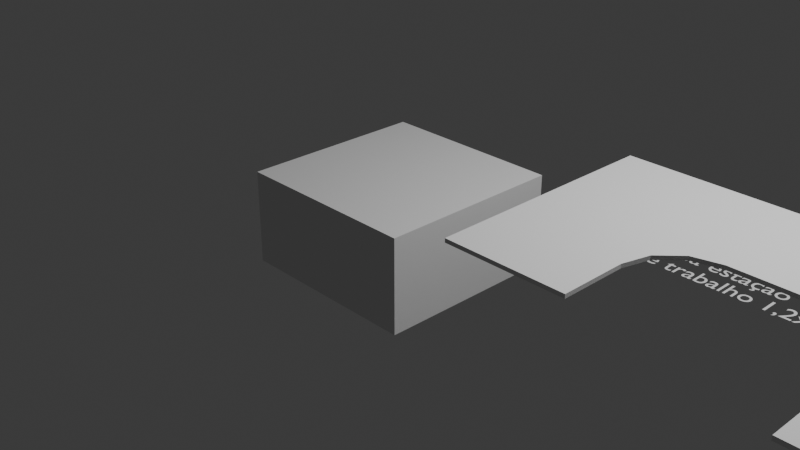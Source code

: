 # Source: BENS.blend  (saved by Blender 5.0.118; exported with 4.5.12 LTS)
import bpy
from mathutils import Matrix  # noqa: F401  (used for matrix-valued properties, if any)

bpy.ops.wm.read_factory_settings(use_empty=True)
scene = bpy.context.scene
scene.name = 'Scene'

# ---- collections
col_collection = bpy.data.collections.new('Collection'); scene.collection.children.link(col_collection)
col_mesa = bpy.data.collections.new('Mesa'); scene.collection.children.link(col_mesa)

# ---- world
world_world = bpy.data.worlds.new('World'); scene.world = world_world
world_world.use_nodes = True; world_world.node_tree.nodes.clear()
_N = world_world.node_tree.nodes; _L = world_world.node_tree.links
n0 = _N.new('ShaderNodeOutputWorld'); n0.name = 'World Output'; n0.location = (200, 100)
n1 = _N.new('ShaderNodeBackground'); n1.name = 'Background'; n1.location = (-200, 100)
n1.inputs[0].default_value = (0.05088, 0.05088, 0.05088, 1.0)
_L.new(n1.outputs[0], n0.inputs[0])
n0.is_active_output = True
world_world.color = (0.05088, 0.05088, 0.05088)
world_world.sun_shadow_jitter_overblur = 0.0

# ---- cameras
cam_camera = bpy.data.cameras.new('Camera')
cam_camera.clip_end = 100.0
cam_camera.ortho_scale = 7.314

# ---- lights
light_light = bpy.data.lights.new('Light', 'POINT')
light_light.energy = 1000.0
light_light.shadow_soft_size = 0.1

# ---- meshes
me_cube_008 = bpy.data.meshes.new('Cube.008')
me_cube_008.from_pydata([(-1.0, -1.0, -1.0), (-1.0, -1.0, 1.0), (-1.0, 1.0, -1.0), (-1.0, 1.0, 1.0), (1.0, -1.0, -1.0), (1.0, -1.0, 1.0), (1.0, 1.0, -1.0), (1.0, 1.0, 1.0)], [], [(0, 1, 3, 2), (2, 3, 7, 6), (6, 7, 5, 4), (4, 5, 1, 0), (2, 6, 4, 0), (7, 3, 1, 5)])
_uv = me_cube_008.uv_layers.new(name='UVMap')
_uv.uv.foreach_set('vector', [0.375, 0.0, 0.625, 0.0, 0.625, 0.25, 0.375, 0.25, 0.375, 0.25, 0.625, 0.25, 0.625, 0.5, 0.375, 0.5, 0.375, 0.5, 0.625, 0.5, 0.625, 0.75, 0.375, 0.75, 0.375, 0.75, 0.625, 0.75, 0.625, 1.0, 0.375, 1.0, 0.125, 0.5, 0.375, 0.5, 0.375, 0.75, 0.125, 0.75, 0.625, 0.5, 0.875, 0.5, 0.875, 0.75, 0.625, 0.75])
me_cube_008.update()
me_cube_001 = bpy.data.meshes.new('Cube.001')
me_cube_001.from_pydata([(-1.0, -1.0, -1.0), (-1.0, -1.0, 1.0), (-1.0, 1.0, -1.0), (-1.0, 1.0, 1.0), (1.0, -1.0, -1.0), (1.0, -1.0, 1.0), (1.0, 1.0, -1.0), (1.0, 1.0, 1.0)], [], [(0, 1, 3, 2), (2, 3, 7, 6), (6, 7, 5, 4), (4, 5, 1, 0), (2, 6, 4, 0), (7, 3, 1, 5)])
_uv = me_cube_001.uv_layers.new(name='UVMap')
_uv.uv.foreach_set('vector', [0.375, 0.0, 0.625, 0.0, 0.625, 0.25, 0.375, 0.25, 0.375, 0.25, 0.625, 0.25, 0.625, 0.5, 0.375, 0.5, 0.375, 0.5, 0.625, 0.5, 0.625, 0.75, 0.375, 0.75, 0.375, 0.75, 0.625, 0.75, 0.625, 1.0, 0.375, 1.0, 0.125, 0.5, 0.375, 0.5, 0.375, 0.75, 0.125, 0.75, 0.625, 0.5, 0.875, 0.5, 0.875, 0.75, 0.625, 0.75])
me_cube_001.update()
me_cube_006 = bpy.data.meshes.new('Cube.006')
me_cube_006.from_pydata([(-1.0, -1.0, -1.0), (-1.0, -1.0, 1.0), (-1.0, 1.0, -1.0), (-1.0, 1.0, 1.0), (1.0, -1.0, -1.0), (1.0, -1.0, 1.0), (1.0, 1.0, -1.0), (1.0, 1.0, 1.0)], [], [(0, 1, 3, 2), (2, 3, 7, 6), (6, 7, 5, 4), (4, 5, 1, 0), (2, 6, 4, 0), (7, 3, 1, 5)])
_uv = me_cube_006.uv_layers.new(name='UVMap')
_uv.uv.foreach_set('vector', [0.375, 0.0, 0.625, 0.0, 0.625, 0.25, 0.375, 0.25, 0.375, 0.25, 0.625, 0.25, 0.625, 0.5, 0.375, 0.5, 0.375, 0.5, 0.625, 0.5, 0.625, 0.75, 0.375, 0.75, 0.375, 0.75, 0.625, 0.75, 0.625, 1.0, 0.375, 1.0, 0.125, 0.5, 0.375, 0.5, 0.375, 0.75, 0.125, 0.75, 0.625, 0.5, 0.875, 0.5, 0.875, 0.75, 0.625, 0.75])
me_cube_006.update()
me_cube_011 = bpy.data.meshes.new('Cube.011')
me_cube_011.from_pydata([(-1.0, -1.0, -1.0), (-1.0, -1.0, 1.0), (-1.0, 1.0, -1.0), (-1.0, 1.0, 1.0), (1.0, 1.0, -1.0), (1.0, 1.0, 1.0), (1.0, 0.0, 1.0), (1.0, 0.0, -1.0), (-0.005314, -1.0, 1.0), (-0.005314, -1.0, -1.0), (0.2225, -0.06079, -1.0), (0.4497, 0.0, -1.0), (-0.005314, -0.455, -1.0), (0.05548, -0.2278, -1.0), (-0.005314, -0.455, 1.0), (0.05548, -0.2278, 1.0), (0.4497, 0.0, 1.0), (0.2225, -0.06079, 1.0)], [], [(0, 1, 3, 2), (2, 3, 5, 4), (7, 4, 5, 6), (1, 0, 9, 8), (9, 0, 2, 4, 7, 11, 10, 13, 12), (6, 5, 3, 1, 8, 14, 15, 17, 16), (17, 10, 11, 16), (15, 13, 10, 17), (14, 12, 13, 15), (8, 9, 12, 14), (7, 6, 16, 11)])
_uv = me_cube_011.uv_layers.new(name='UVMap')
_uv.uv.foreach_set('vector', [0.375, 0.0, 0.625, 0.0, 0.625, 0.25, 0.375, 0.25, 0.375, 0.25, 0.625, 0.25, 0.625, 0.5, 0.375, 0.5, 0.375, 0.625, 0.375, 0.5, 0.625, 0.5, 0.625, 0.625, 0.625, 1.0, 0.375, 1.0, 0.375, 0.8757, 0.625, 0.8757, 0.2493, 0.75, 0.125, 0.75, 0.125, 0.5, 0.375, 0.5, 0.375, 0.625, 0.3062, 0.625, 0.2778, 0.6326, 0.2569, 0.6535, 0.2493, 0.6819, 0.625, 0.625, 0.625, 0.5, 0.875, 0.5, 0.875, 0.75, 0.7507, 0.75, 0.7507, 0.6819, 0.7431, 0.6535, 0.7222, 0.6326, 0.6938, 0.625, 0.5085, 0.273, 0.4857, 0.273, 0.4857, 0.2959, 0.5085, 0.2959, 0.5085, 0.2241, 0.4857, 0.2241, 0.4857, 0.273, 0.5085, 0.273, 0.5085, 0.1983, 0.4857, 0.1983, 0.4857, 0.2241, 0.5085, 0.2241, 0.5085, 0.1365, 0.4857, 0.1365, 0.4857, 0.1983, 0.5085, 0.1983, 0.4857, 0.3514, 0.5085, 0.3514, 0.5085, 0.2959, 0.4857, 0.2959])
me_cube_011.update()
me_cube_012 = bpy.data.meshes.new('Cube.012')
me_cube_012.from_pydata([(-1.0, -1.0, -1.0), (-1.0, -1.0, 1.0), (-1.0, 1.0, -1.0), (-1.0, 1.0, 1.0), (1.0, 1.0, -1.0), (1.0, 1.0, 1.0), (1.0, 0.1429, 1.0), (1.0, 0.1429, -1.0), (0.0, -1.0, 1.0), (0.0, -1.0, -1.0), (0.2303, 0.0814, -1.0), (0.46, 0.1429, -1.0), (0.0, -0.3171, -1.0), (0.06145, -0.08744, -1.0), (0.0, -0.3171, 1.0), (0.06145, -0.08744, 1.0), (0.2303, 0.0814, 1.0), (0.46, 0.1429, 1.0)], [], [(0, 1, 3, 2), (2, 3, 5, 4), (7, 4, 5, 6), (1, 0, 9, 8), (9, 0, 2, 4, 7, 11, 10, 13, 12), (6, 5, 3, 1, 8, 14, 15, 16, 17), (16, 10, 11, 17), (15, 13, 10, 16), (14, 12, 13, 15), (8, 9, 12, 14), (7, 6, 17, 11)])
_uv = me_cube_012.uv_layers.new(name='UVMap')
_uv.uv.foreach_set('vector', [0.375, 0.0, 0.625, 0.0, 0.625, 0.25, 0.375, 0.25, 0.375, 0.25, 0.625, 0.25, 0.625, 0.5, 0.375, 0.5, 0.375, 0.6071, 0.375, 0.5, 0.625, 0.5, 0.625, 0.6071, 0.625, 1.0, 0.375, 1.0, 0.375, 0.875, 0.625, 0.875, 0.25, 0.75, 0.125, 0.75, 0.125, 0.5, 0.375, 0.5, 0.375, 0.6071, 0.3075, 0.6071, 0.2788, 0.6148, 0.2577, 0.6359, 0.25, 0.6646, 0.625, 0.6071, 0.625, 0.5, 0.875, 0.5, 0.875, 0.75, 0.75, 0.75, 0.75, 0.6646, 0.7423, 0.6359, 0.7212, 0.6148, 0.6925, 0.6071, 0.5061, 0.2788, 0.4939, 0.2788, 0.4939, 0.3075, 0.5061, 0.3075, 0.5061, 0.2212, 0.4939, 0.2212, 0.4939, 0.2788, 0.5061, 0.2788, 0.5061, 0.1925, 0.4939, 0.1925, 0.4939, 0.2212, 0.5061, 0.2212, 0.5061, 0.1071, 0.4939, 0.1071, 0.4939, 0.1925, 0.5061, 0.1925, 0.4939, 0.375, 0.5061, 0.375, 0.5061, 0.3075, 0.4939, 0.3075])
me_cube_012.update()

# ---- curves / text
txt_text = bpy.data.curves.new('Text', 'FONT')
txt_text.dimensions = '2D'
txt_text.body = 'Mesa estaçao\nde trabalho 1,2x1,2'
txt_text_001 = bpy.data.curves.new('Text.001', 'FONT')
txt_text_001.dimensions = '2D'
txt_text_001.body = 'Mesa estaçao\nde trabalho 1,2x1,4'
txt_text_002 = bpy.data.curves.new('Text.002', 'FONT')
txt_text_002.dimensions = '2D'
txt_text_002.body = 'Gaveteiro\n4 gavetas'
txt_text_003 = bpy.data.curves.new('Text.003', 'FONT')
txt_text_003.dimensions = '2D'
txt_text_003.body = 'Armário de\nMadeira'

# ---- objects
ob_light = bpy.data.objects.new('Light', light_light)
ob_camera = bpy.data.objects.new('Camera', cam_camera)
ob_cube_002 = bpy.data.objects.new('Cube.002', me_cube_008)
ob_text = bpy.data.objects.new('Text', txt_text)
ob_text_001 = bpy.data.objects.new('Text.001', txt_text_001)
ob_text_002 = bpy.data.objects.new('Text.002', txt_text_002)
ob_cube_001 = bpy.data.objects.new('Cube.001', me_cube_001)
ob_gaveteiro4gavetas_001 = bpy.data.objects.new('Gaveteiro4Gavetas.001', me_cube_006)
ob_cube_003 = bpy.data.objects.new('Cube.003', me_cube_011)
ob_cube_004 = bpy.data.objects.new('Cube.004', me_cube_012)
ob_text_003 = bpy.data.objects.new('Text.003', txt_text_003)

# ---- transforms, parenting, visibility, modifiers, constraints
ob_light.location = (4.076, 1.005, 5.904)
ob_light.rotation_euler = (0.6503, 0.05522, 1.866)
ob_light.lock_rotations_4d = False
ob_light.empty_display_type = 'ARROWS'
ob_light.color = (0.0, 0.0, 0.0, 0.0)
ob_light.lineart.crease_threshold = 0.0
ob_camera.location = (7.359, -6.926, 4.958)
ob_camera.rotation_euler = (1.109, 0.0, 0.8149)
ob_camera.lock_rotations_4d = False
ob_camera.empty_display_type = 'ARROWS'
ob_camera.color = (0.0, 0.0, 0.0, 0.0)
ob_camera.display_type = 'WIRE'
ob_camera.lineart.crease_threshold = 0.0
ob_cube_002.location = (0.0, 0.0, 0.0)
ob_cube_002.scale = (1.0, 1.0, 0.5)
ob_text.location = (2.078, 1.341, 0.0)
ob_text.scale = (0.2719, 0.2719, 0.2719)
ob_text_001.location = (5.079, 1.341, 0.0)
ob_text_001.scale = (0.2719, 0.2719, 0.2719)
ob_text_002.location = (8.057, 1.341, 0.0)
ob_text_002.scale = (0.2719, 0.2719, 0.2719)
ob_cube_001.location = (10.81, 0.4, 1.9)
ob_cube_001.scale = (1.0, 0.6, 1.9)
ob_gaveteiro4gavetas_001.location = (8.445, 0.4, 0.5)
ob_gaveteiro4gavetas_001.scale = (0.35, 0.6, 0.5)
ob_cube_003.location = (3.206, -0.2, 1.0)
ob_cube_003.scale = (1.2, 1.2, 0.02)
ob_cube_004.location = (6.251, -0.4, 1.0)
ob_cube_004.scale = (1.2, 1.4, 0.02)
ob_text_003.location = (9.899, 1.341, 0.0)
ob_text_003.scale = (0.2719, 0.2719, 0.2719)

# ---- collection membership
col_collection.objects.link(ob_light)
col_collection.objects.link(ob_camera)
col_mesa.objects.link(ob_cube_002)
col_mesa.objects.link(ob_text)
col_mesa.objects.link(ob_text_001)
col_mesa.objects.link(ob_text_002)
col_mesa.objects.link(ob_cube_001)
col_mesa.objects.link(ob_gaveteiro4gavetas_001)
col_mesa.objects.link(ob_cube_003)
col_mesa.objects.link(ob_cube_004)
col_mesa.objects.link(ob_text_003)

# ---- scene / render settings (as saved in the file)
scene.camera = ob_camera
scene.frame_start = 1; scene.frame_end = 250; scene.frame_set(1)
scene.render.engine = 'BLENDER_EEVEE_NEXT'
scene.render.bake_bias = 0.0
scene.render.bake_samples = 0
scene.cycles.sampling_pattern = 'TABULATED_SOBOL'
scene.eevee.use_volume_custom_range = False
bpy.context.view_layer.update()

